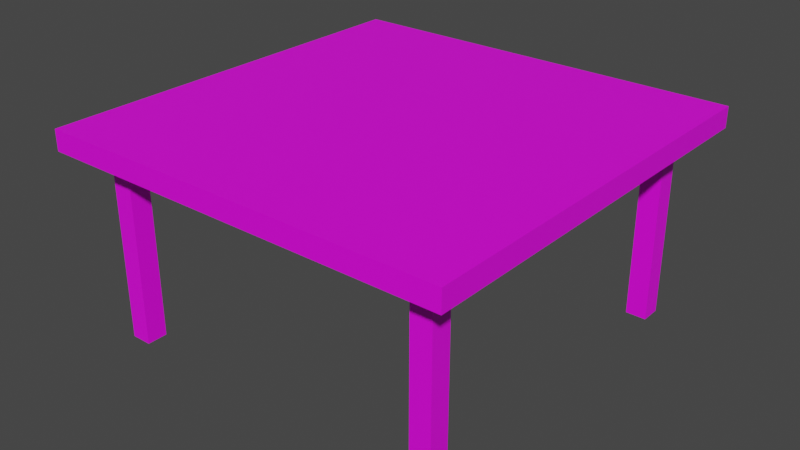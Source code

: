 # Source: stol.blend  (saved by Blender 3.4.6; exported with 4.5.12 LTS)
import bpy
from mathutils import Matrix  # noqa: F401  (used for matrix-valued properties, if any)

bpy.ops.wm.read_factory_settings(use_empty=True)
scene = bpy.context.scene
scene.name = 'Scene'

# ---- collections
col_collection = bpy.data.collections.new('Collection'); scene.collection.children.link(col_collection)

# ---- images (referenced by path relative to the original .blend; pixels are not part of the script)
import os
ASSET_DIR = os.environ.get("B2B_ASSET_DIR", "")  # directory of the original .blend (textures are referenced by path, not embedded)
HERE = os.path.dirname(os.path.abspath(__file__))  # packed textures are extracted next to this script under _unpacked/

def load_image(name, relpath, width, height, colorspace="sRGB"):
    """Load a texture the original file referenced (path relative to the .blend, or extracted next to this script)."""
    p = next((c for c in (os.path.join(HERE, relpath), os.path.join(ASSET_DIR, relpath)) if relpath and os.path.exists(c)), "")
    if p:
        img = bpy.data.images.load(p, check_existing=True)
        img.name = name
    else:  # same state as the original file: an image datablock whose file is absent (Cycles renders it pink)
        img = bpy.data.images.new(name, width, height)
        img.source = "FILE"
        img.filepath = "//" + (relpath or name)
    img.colorspace_settings.name = colorspace
    return img
img_wood2_png = load_image('wood2.png', 'wood2.png', 1024, 1024, 'sRGB')

# ---- materials (node trees are filled in below, after node groups)
mat_material_001 = bpy.data.materials.new('Material.001')
mat_material_001.use_transparent_shadow = False

# ---- material node trees
mat_material_001.use_nodes = True; mat_material_001.node_tree.nodes.clear()
_N = mat_material_001.node_tree.nodes; _L = mat_material_001.node_tree.links
n0 = _N.new('ShaderNodeBsdfPrincipled'); n0.name = 'Principled BSDF'; n0.location = (10, 300)
n0.distribution = 'GGX'
n0.subsurface_method = 'RANDOM_WALK_SKIN'
n0.inputs[3].default_value = 1.45
n0.inputs[27].default_value = (0.0, 0.0, 0.0, 1.0)
n0.inputs[28].default_value = 1.0
n1 = _N.new('ShaderNodeOutputMaterial'); n1.name = 'Material Output'; n1.location = (300, 300)
n2 = _N.new('ShaderNodeTexImage'); n2.name = 'Image Texture'; n2.location = (-265, 228)
n2.image = img_wood2_png
_L.new(n0.outputs[0], n1.inputs[0])
_L.new(n2.outputs[0], n0.inputs[0])
n1.is_active_output = True

# ---- world
world_world = bpy.data.worlds.new('World'); scene.world = world_world
world_world.use_nodes = True; world_world.node_tree.nodes.clear()
_N = world_world.node_tree.nodes; _L = world_world.node_tree.links
n0 = _N.new('ShaderNodeOutputWorld'); n0.name = 'World Output'; n0.location = (300, 300)
n1 = _N.new('ShaderNodeBackground'); n1.name = 'Background'; n1.location = (10, 300)
n1.inputs[0].default_value = (0.05088, 0.05088, 0.05088, 1.0)
_L.new(n1.outputs[0], n0.inputs[0])
n0.is_active_output = True
world_world.color = (0.05088, 0.05088, 0.05088)
world_world.use_sun_shadow = False
world_world.sun_shadow_jitter_overblur = 0.0

# ---- meshes
me_cube_002 = bpy.data.meshes.new('Cube.002')
me_cube_002.from_pydata([(-0.5, -0.5, 0.4333), (-0.5, -0.5, 0.5), (-0.5, 0.5, 0.4333), (-0.5, 0.5, 0.5), (0.5, -0.5, 0.4333), (0.5, -0.5, 0.5), (0.5, 0.5, 0.4333), (0.5, 0.5, 0.5), (-0.425, -0.425, -0.1754), (-0.425, -0.425, 0.4914), (-0.425, -0.375, -0.1754), (-0.425, -0.375, 0.4914), (-0.375, -0.425, -0.1754), (-0.375, -0.425, 0.4914), (-0.375, -0.375, -0.1754), (-0.375, -0.375, 0.4914), (-0.425, 0.425, -0.1754), (-0.425, 0.425, 0.4914), (0.0, -0.5, 0.4333), (0.0, -0.5, 0.5), (0.425, -0.425, -0.1754), (0.425, -0.425, 0.4914), (0.425, -0.375, -0.1754), (0.425, -0.375, 0.4914), (0.375, -0.425, -0.1754), (0.375, -0.425, 0.4914), (0.375, -0.375, -0.1754), (0.375, -0.375, 0.4914), (-0.5, 0.0, 0.4333), (-0.5, 0.0, 0.5), (0.5, 0.0, 0.5), (0.5, 0.0, 0.4333), (0.0, 0.0, 0.5), (0.0, 0.0, 0.4333), (-0.425, 0.375, -0.1754), (-0.425, 0.375, 0.4914), (-0.375, 0.425, -0.1754), (-0.375, 0.425, 0.4914), (-0.375, 0.375, -0.1754), (-0.375, 0.375, 0.4914), (0.0, 0.5, 0.4333), (0.0, 0.5, 0.5), (0.425, 0.425, -0.1754), (0.425, 0.425, 0.4914), (0.425, 0.375, -0.1754), (0.425, 0.375, 0.4914), (0.375, 0.425, -0.1754), (0.375, 0.425, 0.4914), (0.375, 0.375, -0.1754), (0.375, 0.375, 0.4914)], [], [(44, 45, 49, 48), (22, 26, 27, 23), (32, 19, 5, 30), (18, 19, 1, 0), (18, 4, 5, 19), (32, 29, 1, 19), (8, 9, 11, 10), (10, 11, 15, 14), (14, 15, 13, 12), (12, 13, 9, 8), (10, 14, 12, 8), (15, 11, 9, 13), (32, 30, 7, 41), (20, 22, 23, 21), (38, 36, 37, 39), (28, 33, 18, 0), (26, 24, 25, 27), (24, 20, 21, 25), (22, 20, 24, 26), (27, 25, 21, 23), (16, 34, 35, 17), (31, 4, 18, 33), (40, 2, 3, 41), (32, 41, 3, 29), (4, 31, 30, 5), (34, 38, 39, 35), (0, 1, 29, 28), (40, 41, 7, 6), (36, 16, 17, 37), (34, 16, 36, 38), (39, 37, 17, 35), (42, 43, 45, 44), (28, 2, 40, 33), (48, 49, 47, 46), (46, 47, 43, 42), (44, 48, 46, 42), (49, 45, 43, 47), (31, 33, 40, 6), (6, 7, 30, 31), (2, 28, 29, 3)])
_uv = me_cube_002.uv_layers.new(name='UVMap')
_uv.uv.foreach_set('vector', [0.8084, 0.3334, 0.8084, 0.6668, 0.7834, 0.6668, 0.7834, 0.3334, 0.7584, 0.0, 0.7834, 0.0, 0.7834, 0.3334, 0.7584, 0.3334, 0.25, 0.25, 0.25, 0.5, 0.0, 0.5, 0.0, 0.25, 0.5333, 0.25, 0.5, 0.25, 0.5, 0.0, 0.5333, 0.0, 0.5333, 0.25, 0.5333, 0.5, 0.5, 0.5, 0.5, 0.25, 0.25, 0.25, 0.5, 0.25, 0.5, 0.5, 0.25, 0.5, 0.7334, 0.0, 0.7334, 0.3334, 0.7084, 0.3334, 0.7084, 0.0, 0.6834, 0.3334, 0.6834, 0.6668, 0.6584, 0.6668, 0.6584, 0.3334, 0.6584, 0.0, 0.6584, 0.3334, 0.6334, 0.3334, 0.6334, 0.0, 0.6584, 0.3334, 0.6584, 0.6668, 0.6334, 0.6668, 0.6334, 0.3334, 0.525, 0.5, 0.55, 0.5, 0.55, 0.525, 0.525, 0.525, 0.525, 0.525, 0.55, 0.525, 0.55, 0.55, 0.525, 0.55, 0.25, 0.25, 0.0, 0.25, 5.96e-08, 0.0, 0.25, 0.0, 0.6834, 0.0, 0.7084, 0.0, 0.7084, 0.3334, 0.6834, 0.3334, 0.6834, 0.3334, 0.7084, 0.3334, 0.7084, 0.6668, 0.6834, 0.6668, 0.0, 0.75, 0.25, 0.75, 0.25, 1.0, 0.0, 1.0, 0.7084, 0.3334, 0.7334, 0.3334, 0.7334, 0.6668, 0.7084, 0.6668, 0.7334, 0.0, 0.7584, 0.0, 0.7584, 0.3334, 0.7334, 0.3334, 0.525, 0.55, 0.525, 0.575, 0.5, 0.575, 0.5, 0.55, 0.575, 0.5, 0.575, 0.525, 0.55, 0.525, 0.55, 0.5, 0.7584, 0.3334, 0.7834, 0.3334, 0.7834, 0.6668, 0.7584, 0.6668, 0.5, 0.75, 0.5, 1.0, 0.25, 1.0, 0.25, 0.75, 0.6334, 0.25, 0.6334, 0.5, 0.6, 0.5, 0.6, 0.25, 0.25, 0.25, 0.25, 0.0, 0.5, 5.96e-08, 0.5, 0.25, 0.6, 0.0, 0.6, 0.25, 0.5667, 0.25, 0.5667, 0.0, 0.8084, 0.0, 0.8334, 0.0, 0.8334, 0.3334, 0.8084, 0.3334, 0.5667, 0.5, 0.5333, 0.5, 0.5333, 0.25, 0.5667, 0.25, 0.6334, 0.25, 0.6, 0.25, 0.6, 0.0, 0.6334, 0.0, 0.7334, 0.3334, 0.7584, 0.3334, 0.7584, 0.6668, 0.7334, 0.6668, 0.5, 0.525, 0.5, 0.5, 0.525, 0.5, 0.525, 0.525, 0.5, 0.55, 0.5, 0.525, 0.525, 0.525, 0.525, 0.55, 0.8084, 0.0, 0.8084, 0.3334, 0.7834, 0.3334, 0.7834, 0.0, 0.0, 0.75, 5.96e-08, 0.5, 0.25, 0.5, 0.25, 0.75, 0.6834, 0.0, 0.6834, 0.3334, 0.6584, 0.3334, 0.6584, 0.0, 0.8334, 0.3334, 0.8334, 0.6668, 0.8084, 0.6668, 0.8084, 0.3334, 0.55, 0.575, 0.525, 0.575, 0.525, 0.55, 0.55, 0.55, 0.575, 0.575, 0.55, 0.575, 0.55, 0.55, 0.575, 0.55, 0.5, 0.75, 0.25, 0.75, 0.25, 0.5, 0.5, 0.5, 0.6, 0.5, 0.5667, 0.5, 0.5667, 0.25, 0.6, 0.25, 0.5667, 0.0, 0.5667, 0.25, 0.5333, 0.25, 0.5333, 0.0])
me_cube_002.materials.append(mat_material_001)
me_cube_002.update()

# ---- objects
ob_cube_001 = bpy.data.objects.new('Cube.001', me_cube_002)

# ---- transforms, parenting, visibility, modifiers, constraints
ob_cube_001.location = (0.0, 0.0, 0.1305)
ob_cube_001.scale = (1.0, 1.0, 0.7499)

# ---- collection membership
col_collection.objects.link(ob_cube_001)

# ---- scene / render settings (as saved in the file)
scene.frame_start = 1; scene.frame_end = 250; scene.frame_set(1)
scene.render.engine = 'BLENDER_EEVEE_NEXT'
scene.cycles.sampling_pattern = 'TABULATED_SOBOL'
scene.cycles.use_light_tree = False
scene.view_settings.view_transform = 'Filmic'
bpy.context.view_layer.update()

# ---- added for rendering (the .blend has no active camera and no usable light): camera, sun
cam_auto = bpy.data.cameras.new('AutoCamera')
cam_auto.lens = 50.0
cam_auto.sensor_width = 36.0
cam_auto.clip_end = 1000.0
ob_auto_camera = bpy.data.objects.new('AutoCamera', cam_auto)
scene.collection.objects.link(ob_auto_camera)
ob_auto_camera.location = (1.38984, -1.66781, 1.36404)
ob_auto_camera.rotation_euler = (1.09748, -7.21219e-08, 0.694738)
scene.camera = ob_auto_camera
light_auto_sun = bpy.data.lights.new('AutoSun', 'SUN')
light_auto_sun.energy = 3.0
light_auto_sun.angle = 0.0523599
ob_auto_sun = bpy.data.objects.new('AutoSun', light_auto_sun)
scene.collection.objects.link(ob_auto_sun)
ob_auto_sun.rotation_euler = (0.872665, 0.174533, 0.523599)
bpy.context.view_layer.update()
